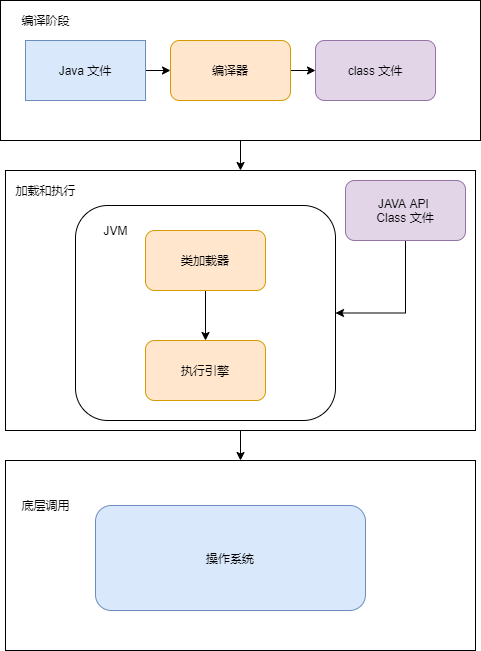

The diagram above was exported from draw.io. Its source (the exported page's mxGraphModel, read from the mxfile embedded in the PNG):
<mxGraphModel dx="1038" dy="617" grid="0" gridSize="10" guides="1" tooltips="1" connect="1" arrows="1" fold="1" page="0" pageScale="1" pageWidth="827" pageHeight="1169" math="0" shadow="0">
  <root>
    <mxCell id="0" />
    <mxCell id="1" parent="0" />
    <mxCell id="2" value="" style="edgeStyle=orthogonalEdgeStyle;rounded=0;orthogonalLoop=1;jettySize=auto;html=1;entryX=0.5;entryY=0;entryDx=0;entryDy=0;" edge="1" source="3" target="11" parent="1">
      <mxGeometry relative="1" as="geometry" />
    </mxCell>
    <mxCell id="3" value="" style="rounded=0;whiteSpace=wrap;html=1;" vertex="1" parent="1">
      <mxGeometry x="145" y="80" width="480" height="140" as="geometry" />
    </mxCell>
    <mxCell id="4" value="编译阶段" style="text;html=1;align=center;verticalAlign=middle;resizable=0;points=[];autosize=1;strokeColor=none;fillColor=none;" vertex="1" parent="1">
      <mxGeometry x="160" y="90" width="60" height="20" as="geometry" />
    </mxCell>
    <mxCell id="5" value="" style="edgeStyle=orthogonalEdgeStyle;rounded=0;orthogonalLoop=1;jettySize=auto;html=1;" edge="1" source="6" target="8" parent="1">
      <mxGeometry relative="1" as="geometry" />
    </mxCell>
    <mxCell id="6" value="Java 文件" style="rounded=0;whiteSpace=wrap;html=1;fillColor=#dae8fc;strokeColor=#6c8ebf;" vertex="1" parent="1">
      <mxGeometry x="170" y="120" width="120" height="60" as="geometry" />
    </mxCell>
    <mxCell id="7" style="edgeStyle=orthogonalEdgeStyle;rounded=0;orthogonalLoop=1;jettySize=auto;html=1;exitX=1;exitY=0.5;exitDx=0;exitDy=0;entryX=0;entryY=0.5;entryDx=0;entryDy=0;" edge="1" source="8" target="9" parent="1">
      <mxGeometry relative="1" as="geometry" />
    </mxCell>
    <mxCell id="8" value="编译器" style="rounded=1;whiteSpace=wrap;html=1;fillColor=#ffe6cc;strokeColor=#d79b00;" vertex="1" parent="1">
      <mxGeometry x="315" y="120" width="120" height="60" as="geometry" />
    </mxCell>
    <mxCell id="9" value="class 文件" style="rounded=1;whiteSpace=wrap;html=1;fillColor=#e1d5e7;strokeColor=#9673a6;" vertex="1" parent="1">
      <mxGeometry x="460" y="120" width="120" height="60" as="geometry" />
    </mxCell>
    <mxCell id="10" value="" style="edgeStyle=orthogonalEdgeStyle;rounded=0;orthogonalLoop=1;jettySize=auto;html=1;entryX=0.5;entryY=0;entryDx=0;entryDy=0;" edge="1" source="11" target="20" parent="1">
      <mxGeometry relative="1" as="geometry" />
    </mxCell>
    <mxCell id="11" value="" style="rounded=0;whiteSpace=wrap;html=1;" vertex="1" parent="1">
      <mxGeometry x="150" y="250" width="470" height="260" as="geometry" />
    </mxCell>
    <mxCell id="12" value="加载和执行" style="text;html=1;align=center;verticalAlign=middle;resizable=0;points=[];autosize=1;strokeColor=none;fillColor=none;" vertex="1" parent="1">
      <mxGeometry x="150" y="260" width="80" height="20" as="geometry" />
    </mxCell>
    <mxCell id="13" value="" style="rounded=1;whiteSpace=wrap;html=1;" vertex="1" parent="1">
      <mxGeometry x="220" y="285" width="260" height="215" as="geometry" />
    </mxCell>
    <mxCell id="14" value="JVM" style="text;html=1;align=center;verticalAlign=middle;resizable=0;points=[];autosize=1;strokeColor=none;fillColor=none;" vertex="1" parent="1">
      <mxGeometry x="240" y="300" width="40" height="20" as="geometry" />
    </mxCell>
    <mxCell id="15" value="" style="edgeStyle=orthogonalEdgeStyle;rounded=0;orthogonalLoop=1;jettySize=auto;html=1;" edge="1" source="16" target="17" parent="1">
      <mxGeometry relative="1" as="geometry" />
    </mxCell>
    <mxCell id="16" value="类加载器" style="rounded=1;whiteSpace=wrap;html=1;fillColor=#ffe6cc;strokeColor=#d79b00;" vertex="1" parent="1">
      <mxGeometry x="290" y="310" width="120" height="60" as="geometry" />
    </mxCell>
    <mxCell id="17" value="执行引擎" style="rounded=1;whiteSpace=wrap;html=1;fillColor=#ffe6cc;strokeColor=#d79b00;" vertex="1" parent="1">
      <mxGeometry x="290" y="420" width="120" height="60" as="geometry" />
    </mxCell>
    <mxCell id="18" style="edgeStyle=orthogonalEdgeStyle;rounded=0;orthogonalLoop=1;jettySize=auto;html=1;exitX=0.5;exitY=1;exitDx=0;exitDy=0;" edge="1" source="19" target="13" parent="1">
      <mxGeometry relative="1" as="geometry" />
    </mxCell>
    <mxCell id="19" value="JAVA API&amp;nbsp;&lt;br&gt;Class 文件" style="rounded=1;whiteSpace=wrap;html=1;fillColor=#e1d5e7;strokeColor=#9673a6;" vertex="1" parent="1">
      <mxGeometry x="490" y="260" width="120" height="60" as="geometry" />
    </mxCell>
    <mxCell id="20" value="" style="rounded=0;whiteSpace=wrap;html=1;" vertex="1" parent="1">
      <mxGeometry x="150" y="540" width="470" height="190" as="geometry" />
    </mxCell>
    <mxCell id="21" value="操作系统" style="rounded=1;whiteSpace=wrap;html=1;fillColor=#dae8fc;strokeColor=#6c8ebf;" vertex="1" parent="1">
      <mxGeometry x="240" y="585" width="270" height="105" as="geometry" />
    </mxCell>
    <mxCell id="22" value="底层调用" style="text;html=1;align=center;verticalAlign=middle;resizable=0;points=[];autosize=1;strokeColor=none;fillColor=none;" vertex="1" parent="1">
      <mxGeometry x="160" y="575" width="60" height="20" as="geometry" />
    </mxCell>
  </root>
</mxGraphModel>